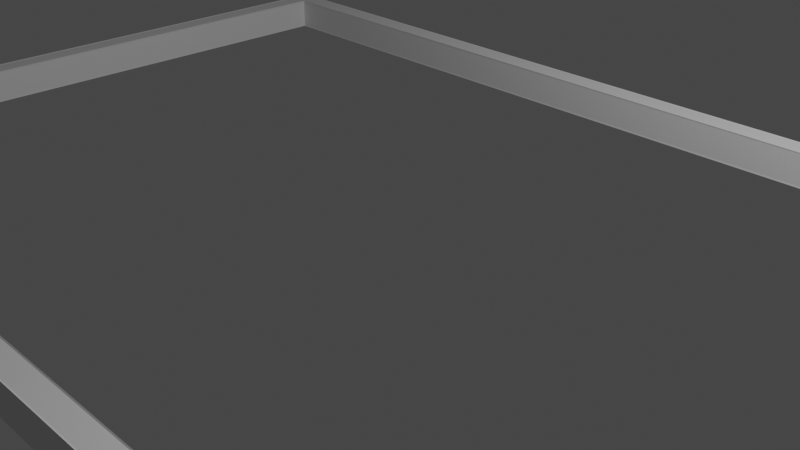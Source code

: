 # Source: border.blend  (saved by Blender 3.5.10; exported with 4.5.12 LTS)
import bpy
from mathutils import Matrix  # noqa: F401  (used for matrix-valued properties, if any)

bpy.ops.wm.read_factory_settings(use_empty=True)
scene = bpy.context.scene
scene.name = 'Scene'

# ---- collections
col_collection = bpy.data.collections.new('Collection'); scene.collection.children.link(col_collection)

# ---- world
world_world = bpy.data.worlds.new('World'); scene.world = world_world
world_world.use_nodes = True; world_world.node_tree.nodes.clear()
_N = world_world.node_tree.nodes; _L = world_world.node_tree.links
n0 = _N.new('ShaderNodeOutputWorld'); n0.name = 'World Output'; n0.location = (300, 300)
n1 = _N.new('ShaderNodeBackground'); n1.name = 'Background'; n1.location = (10, 300)
n1.inputs[0].default_value = (0.05088, 0.05088, 0.05088, 1.0)
_L.new(n1.outputs[0], n0.inputs[0])
n0.is_active_output = True
world_world.color = (0.05088, 0.05088, 0.05088)
world_world.use_sun_shadow = False
world_world.sun_shadow_jitter_overblur = 0.0

# ---- cameras
cam_camera = bpy.data.cameras.new('Camera')
cam_camera.clip_end = 100.0
cam_camera.ortho_scale = 7.314

# ---- lights
light_light = bpy.data.lights.new('Light', 'POINT')
light_light.transmission_factor = 0.0
light_light.energy = 1000.0
light_light.shadow_soft_size = 0.1
light_light.shadow_maximum_resolution = 0.006
light_light.use_absolute_resolution = True

# ---- meshes
me_torus_001 = bpy.data.meshes.new('Torus.001')
me_torus_001.from_pydata([(7.916, -1.768, 0.198), (7.52, -1.768, 0.198), (7.52, -1.768, -0.198), (7.916, -1.768, -0.198), (-1.768, 7.916, 0.198), (-1.768, 7.52, 0.198), (-1.768, 7.52, -0.198), (-1.768, 7.916, -0.198), (-7.916, 1.768, 0.198), (-7.52, 1.768, 0.198), (-7.52, 1.768, -0.198), (-7.916, 1.768, -0.198), (1.768, -7.916, 0.198), (1.768, -7.52, 0.198), (1.768, -7.52, -0.198), (1.768, -7.916, -0.198)], [], [(7, 11, 8, 4), (12, 13, 9, 8), (6, 7, 3, 2), (15, 3, 0, 12), (11, 15, 12, 8), (3, 7, 4, 0), (2, 3, 15, 14), (15, 11, 10, 14), (0, 1, 13, 12), (5, 6, 2, 1), (13, 14, 10, 9), (1, 2, 14, 13), (8, 9, 5, 4), (9, 10, 6, 5), (10, 11, 7, 6), (4, 5, 1, 0)])
_uv = me_torus_001.uv_layers.new(name='UVMap')
_uv.uv.foreach_set('vector', [0.75, 0.375, 1.0, 0.375, 1.0, 0.625, 0.75, 0.625, 0.25, 0.625, 0.25, 0.875, 0.0, 0.875, 0.0, 0.625, 0.75, 0.125, 0.75, 0.375, 0.5, 0.375, 0.5, 0.125, 0.25, 0.375, 0.5, 0.375, 0.5, 0.625, 0.25, 0.625, 0.0, 0.375, 0.25, 0.375, 0.25, 0.625, 0.0, 0.625, 0.5, 0.375, 0.75, 0.375, 0.75, 0.625, 0.5, 0.625, 0.5, 0.125, 0.5, 0.375, 0.25, 0.375, 0.25, 0.125, 0.25, 0.375, 0.0, 0.375, 0.0, 0.125, 0.25, 0.125, 0.5, 0.625, 0.5, 0.875, 0.25, 0.875, 0.25, 0.625, 0.75, 0.875, 0.75, 0.125, 0.5, 0.125, 0.5, 0.875, 0.25, 0.875, 0.25, 0.125, 0.0, 0.125, 0.0, 0.875, 0.5, 0.875, 0.5, 0.125, 0.25, 0.125, 0.25, 0.875, 1.0, 0.625, 1.0, 0.875, 0.75, 0.875, 0.75, 0.625, 1.0, 0.875, 1.0, 0.125, 0.75, 0.125, 0.75, 0.875, 1.0, 0.125, 1.0, 0.375, 0.75, 0.375, 0.75, 0.125, 0.75, 0.625, 0.75, 0.875, 0.5, 0.875, 0.5, 0.625])
me_torus_001.update()

# ---- objects
ob_light = bpy.data.objects.new('Light', light_light)
ob_camera = bpy.data.objects.new('Camera', cam_camera)
ob_torus_001 = bpy.data.objects.new('Torus.001', me_torus_001)

# ---- transforms, parenting, visibility, modifiers, constraints
ob_light.location = (4.076, 1.005, 5.904)
ob_light.rotation_euler = (0.6503, 0.05522, 1.866)
ob_light.lock_rotations_4d = False
ob_light.empty_display_type = 'ARROWS'
ob_light.color = (0.0, 0.0, 0.0, 0.0)
ob_light.lineart.crease_threshold = 0.0
ob_camera.location = (7.359, -6.926, 4.958)
ob_camera.rotation_euler = (1.109, 0.0, 0.8149)
ob_camera.lock_rotations_4d = False
ob_camera.empty_display_type = 'ARROWS'
ob_camera.color = (0.0, 0.0, 0.0, 0.0)
ob_camera.display_type = 'WIRE'
ob_camera.lineart.crease_threshold = 0.0
ob_torus_001.location = (0.0, 0.0, 1.106e-08)
ob_torus_001.rotation_euler = (0.0, -0.0, 0.7854)
_m = ob_torus_001.modifiers.new('Wireframe', 'WIREFRAME')
_m.use_replace = False

# ---- collection membership
col_collection.objects.link(ob_light)
col_collection.objects.link(ob_camera)
col_collection.objects.link(ob_torus_001)

# ---- scene / render settings (as saved in the file)
scene.camera = ob_camera
scene.frame_start = 1; scene.frame_end = 250; scene.frame_set(1)
scene.render.engine = 'BLENDER_EEVEE_NEXT'
scene.cycles.sampling_pattern = 'TABULATED_SOBOL'
scene.view_settings.view_transform = 'Filmic'
bpy.context.view_layer.update()
